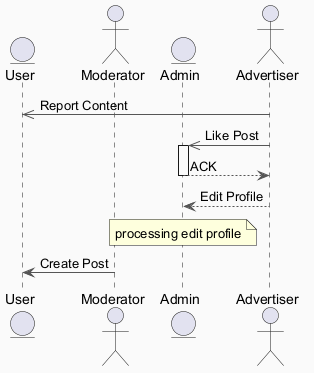

The diagram above was rendered by PlantUML. Its source (embedded in the PNG):
@startuml
skinparam backgroundColor #FAFAFA
skinparam classBackgroundColor #FFF3E0
skinparam classBorderColor #E65100
skinparam ArrowColor #555555
entity "User" as U
actor "Moderator" as M
entity "Admin" as A
actor "Advertiser" as A2
A2 ->> U : Report Content
A2 ->> A : Like Post
activate A
A --> A2 : ACK
deactivate A
A2 --> A : Edit Profile
note over A : processing edit profile
M -> U : Create Post
@enduml